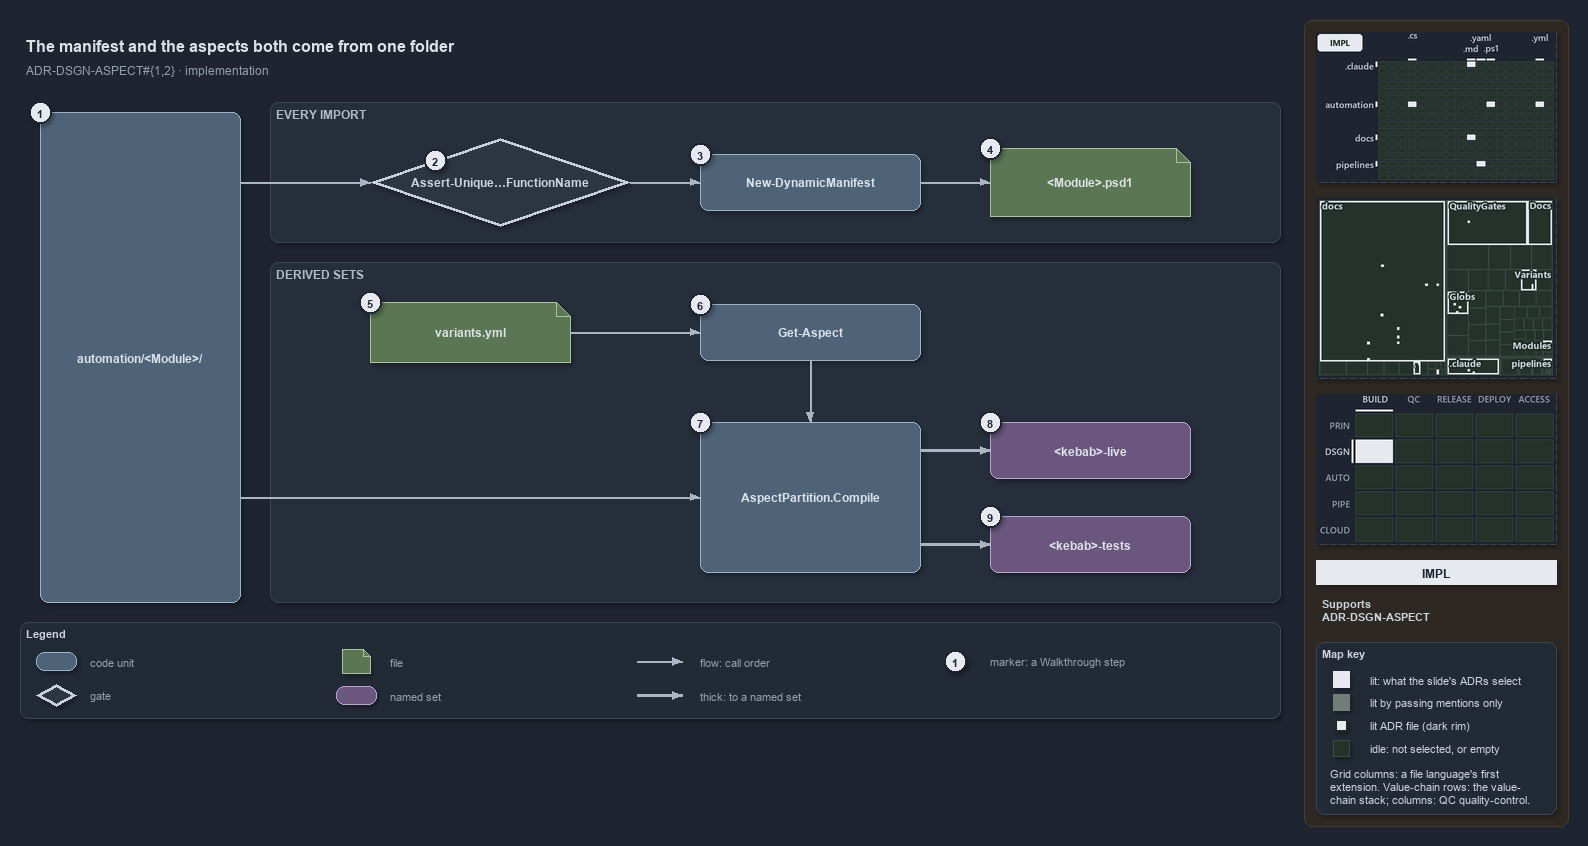

The diagram above was exported from draw.io. Its source (the exported page's mxGraphModel, read from the mxfile embedded in the PNG):
<mxGraphModel dx="1024" dy="768" grid="0" gridSize="10" guides="1" tooltips="1" connect="1" arrows="1" fold="1" page="1" pageScale="1" pageWidth="1572" pageHeight="722" background="#1E2430" math="0" shadow="1">
  <root>
    <mxCell id="0" />
    <mxCell id="1" parent="0" />
    <mxCell id="sidebar-bg" value="" style="rounded=1;arcSize=2;html=1;fillColor=#2E2823;strokeColor=#453C33;shadow=0;" vertex="1" parent="1">
      <mxGeometry x="1304" y="4" width="264" height="806" as="geometry" />
    </mxCell>
    <mxCell id="title" value="The manifest and the aspects both come from one folder" style="text;html=1;align=left;verticalAlign=middle;fontSize=16;fontStyle=1;fontColor=#DDE2E9;" vertex="1" parent="1">
      <mxGeometry x="20" y="14" width="1260" height="30" as="geometry" />
    </mxCell>
    <mxCell id="subtitle" value="ADR-DSGN-ASPECT#{1,2} &amp;#183; implementation" style="text;html=1;align=left;verticalAlign=middle;fontSize=12;fontColor=#949FAE;" vertex="1" parent="1">
      <mxGeometry x="20" y="44" width="1240" height="20" as="geometry" />
    </mxCell>
    <mxCell id="band-import" value="EVERY IMPORT" style="rounded=1;html=1;arcSize=3;fillColor=#262E3B;strokeColor=#3A4555;verticalAlign=top;align=left;spacingLeft=8;fontStyle=1;fontSize=12;fontColor=#B0BAC7;" vertex="1" parent="1">
      <mxGeometry x="270" y="86" width="1010" height="140" as="geometry" />
    </mxCell>
    <mxCell id="band-sets" value="DERIVED SETS" style="rounded=1;html=1;arcSize=3;fillColor=#262E3B;strokeColor=#3A4555;verticalAlign=top;align=left;spacingLeft=8;fontStyle=1;fontSize=12;fontColor=#B0BAC7;" vertex="1" parent="1">
      <mxGeometry x="270" y="246" width="1010" height="340" as="geometry" />
    </mxCell>
    <mxCell id="folder" value="&lt;b&gt;automation/&amp;lt;Module&amp;gt;/&lt;/b&gt;" style="rounded=1;whiteSpace=wrap;html=1;arcSize=20;fillColor=#4E6378;strokeColor=#9FB3C8;fontColor=#DDE2E9;fontSize=12;" vertex="1" parent="1">
      <mxGeometry x="40" y="96" width="200" height="490" as="geometry" />
    </mxCell>
    <mxCell id="gate-unique" value="&lt;b&gt;Assert-Unique&amp;#8230;FunctionName&lt;/b&gt;" style="rhombus;whiteSpace=wrap;html=1;fillColor=#2C3542;strokeColor=#C7D0DB;strokeWidth=3;fontSize=12;fontColor=#CDD3DC;" vertex="1" parent="1">
      <mxGeometry x="370" y="122" width="260" height="88" as="geometry" />
    </mxCell>
    <mxCell id="manifest" value="&lt;b&gt;New-DynamicManifest&lt;/b&gt;" style="rounded=1;whiteSpace=wrap;html=1;arcSize=20;fillColor=#4E6378;strokeColor=#9FB3C8;fontColor=#DDE2E9;fontSize=12;" vertex="1" parent="1">
      <mxGeometry x="700" y="138" width="220" height="56" as="geometry" />
    </mxCell>
    <mxCell id="psd1" value="&lt;b&gt;&amp;lt;Module&amp;gt;.psd1&lt;/b&gt;" style="shape=note;size=14;whiteSpace=wrap;html=1;fillColor=#5B7653;strokeColor=#A9C29F;fontColor=#DDE2E9;fontSize=12;" vertex="1" parent="1">
      <mxGeometry x="990" y="132" width="200" height="68" as="geometry" />
    </mxCell>
    <mxCell id="variants" value="&lt;b&gt;variants.yml&lt;/b&gt;" style="shape=note;size=14;whiteSpace=wrap;html=1;fillColor=#5B7653;strokeColor=#A9C29F;fontColor=#DDE2E9;fontSize=12;" vertex="1" parent="1">
      <mxGeometry x="370" y="286" width="200" height="60" as="geometry" />
    </mxCell>
    <mxCell id="get-aspect" value="&lt;b&gt;Get-Aspect&lt;/b&gt;" style="rounded=1;whiteSpace=wrap;html=1;arcSize=20;fillColor=#4E6378;strokeColor=#9FB3C8;fontColor=#DDE2E9;fontSize=12;" vertex="1" parent="1">
      <mxGeometry x="700" y="288" width="220" height="56" as="geometry" />
    </mxCell>
    <mxCell id="compile" value="&lt;b&gt;AspectPartition.Compile&lt;/b&gt;" style="rounded=1;whiteSpace=wrap;html=1;arcSize=20;fillColor=#4E6378;strokeColor=#9FB3C8;fontColor=#DDE2E9;fontSize=12;" vertex="1" parent="1">
      <mxGeometry x="700" y="406" width="220" height="150" as="geometry" />
    </mxCell>
    <mxCell id="live" value="&lt;b&gt;&amp;lt;kebab&amp;gt;-live&lt;/b&gt;" style="rounded=1;whiteSpace=wrap;html=1;arcSize=20;fillColor=#6A567E;strokeColor=#B9A6CC;fontColor=#DDE2E9;fontSize=12;" vertex="1" parent="1">
      <mxGeometry x="990" y="406" width="200" height="56" as="geometry" />
    </mxCell>
    <mxCell id="tests" value="&lt;b&gt;&amp;lt;kebab&amp;gt;-tests&lt;/b&gt;" style="rounded=1;whiteSpace=wrap;html=1;arcSize=20;fillColor=#6A567E;strokeColor=#B9A6CC;fontColor=#DDE2E9;fontSize=12;" vertex="1" parent="1">
      <mxGeometry x="990" y="500" width="200" height="56" as="geometry" />
    </mxCell>
    <mxCell id="port-folder-r1" value="" style="text;html=1;strokeColor=none;fillColor=none;" vertex="1" parent="1">
      <mxGeometry x="240" y="166" width="1" height="1" as="geometry" />
    </mxCell>
    <mxCell id="edge-folder-unique" value="" style="edgeStyle=orthogonalEdgeStyle;rounded=1;html=1;endArrow=block;strokeColor=#AAB4C3;fontColor=#CDD3DC;shadow=0;" edge="1" parent="1" source="port-folder-r1" target="gate-unique">
      <mxGeometry relative="1" as="geometry" />
    </mxCell>
    <mxCell id="edge-unique-manifest" value="" style="edgeStyle=orthogonalEdgeStyle;rounded=1;html=1;endArrow=block;strokeColor=#AAB4C3;fontColor=#CDD3DC;shadow=0;" edge="1" parent="1" source="gate-unique" target="manifest">
      <mxGeometry relative="1" as="geometry" />
    </mxCell>
    <mxCell id="edge-manifest-psd1" value="" style="edgeStyle=orthogonalEdgeStyle;rounded=1;html=1;endArrow=block;strokeColor=#AAB4C3;fontColor=#CDD3DC;shadow=0;" edge="1" parent="1" source="manifest" target="psd1">
      <mxGeometry relative="1" as="geometry" />
    </mxCell>
    <mxCell id="edge-variants-aspect" value="" style="edgeStyle=orthogonalEdgeStyle;rounded=1;html=1;endArrow=block;strokeColor=#AAB4C3;fontColor=#CDD3DC;shadow=0;" edge="1" parent="1" source="variants" target="get-aspect">
      <mxGeometry relative="1" as="geometry" />
    </mxCell>
    <mxCell id="edge-aspect-compile" value="" style="edgeStyle=orthogonalEdgeStyle;rounded=1;html=1;endArrow=block;strokeColor=#AAB4C3;fontColor=#CDD3DC;shadow=0;" edge="1" parent="1" source="get-aspect" target="compile">
      <mxGeometry relative="1" as="geometry" />
    </mxCell>
    <mxCell id="port-folder-r2" value="" style="text;html=1;strokeColor=none;fillColor=none;" vertex="1" parent="1">
      <mxGeometry x="240" y="481" width="1" height="1" as="geometry" />
    </mxCell>
    <mxCell id="edge-folder-compile" value="" style="edgeStyle=orthogonalEdgeStyle;rounded=1;html=1;endArrow=block;strokeColor=#AAB4C3;fontColor=#CDD3DC;shadow=0;" edge="1" parent="1" source="port-folder-r2" target="compile">
      <mxGeometry relative="1" as="geometry" />
    </mxCell>
    <mxCell id="port-compile-r1" value="" style="text;html=1;strokeColor=none;fillColor=none;" vertex="1" parent="1">
      <mxGeometry x="920" y="434" width="1" height="1" as="geometry" />
    </mxCell>
    <mxCell id="edge-compile-live" value="" style="edgeStyle=orthogonalEdgeStyle;rounded=1;html=1;endArrow=block;strokeColor=#AAB4C3;strokeWidth=2.5;fontColor=#CDD3DC;shadow=0;" edge="1" parent="1" source="port-compile-r1" target="live">
      <mxGeometry relative="1" as="geometry" />
    </mxCell>
    <mxCell id="port-compile-r2" value="" style="text;html=1;strokeColor=none;fillColor=none;" vertex="1" parent="1">
      <mxGeometry x="920" y="528" width="1" height="1" as="geometry" />
    </mxCell>
    <mxCell id="edge-compile-tests" value="" style="edgeStyle=orthogonalEdgeStyle;rounded=1;html=1;endArrow=block;strokeColor=#AAB4C3;strokeWidth=2.5;fontColor=#CDD3DC;shadow=0;" edge="1" parent="1" source="port-compile-r2" target="tests">
      <mxGeometry relative="1" as="geometry" />
    </mxCell>
    <mxCell id="mark-1" value="1" style="ellipse;html=1;fillColor=#E6EAF0;strokeColor=#1E2430;strokeWidth=2;fontColor=#1E2430;fontStyle=1;fontSize=11;" vertex="1" parent="1">
      <mxGeometry x="29" y="85" width="22" height="22" as="geometry" />
    </mxCell>
    <mxCell id="mark-2" value="2" style="ellipse;html=1;fillColor=#E6EAF0;strokeColor=#1E2430;strokeWidth=2;fontColor=#1E2430;fontStyle=1;fontSize=11;" vertex="1" parent="1">
      <mxGeometry x="424" y="133" width="22" height="22" as="geometry" />
    </mxCell>
    <mxCell id="mark-3" value="3" style="ellipse;html=1;fillColor=#E6EAF0;strokeColor=#1E2430;strokeWidth=2;fontColor=#1E2430;fontStyle=1;fontSize=11;" vertex="1" parent="1">
      <mxGeometry x="689" y="127" width="22" height="22" as="geometry" />
    </mxCell>
    <mxCell id="mark-4" value="4" style="ellipse;html=1;fillColor=#E6EAF0;strokeColor=#1E2430;strokeWidth=2;fontColor=#1E2430;fontStyle=1;fontSize=11;" vertex="1" parent="1">
      <mxGeometry x="979" y="121" width="22" height="22" as="geometry" />
    </mxCell>
    <mxCell id="mark-5" value="5" style="ellipse;html=1;fillColor=#E6EAF0;strokeColor=#1E2430;strokeWidth=2;fontColor=#1E2430;fontStyle=1;fontSize=11;" vertex="1" parent="1">
      <mxGeometry x="359" y="275" width="22" height="22" as="geometry" />
    </mxCell>
    <mxCell id="mark-6" value="6" style="ellipse;html=1;fillColor=#E6EAF0;strokeColor=#1E2430;strokeWidth=2;fontColor=#1E2430;fontStyle=1;fontSize=11;" vertex="1" parent="1">
      <mxGeometry x="689" y="277" width="22" height="22" as="geometry" />
    </mxCell>
    <mxCell id="mark-7" value="7" style="ellipse;html=1;fillColor=#E6EAF0;strokeColor=#1E2430;strokeWidth=2;fontColor=#1E2430;fontStyle=1;fontSize=11;" vertex="1" parent="1">
      <mxGeometry x="689" y="395" width="22" height="22" as="geometry" />
    </mxCell>
    <mxCell id="mark-8" value="8" style="ellipse;html=1;fillColor=#E6EAF0;strokeColor=#1E2430;strokeWidth=2;fontColor=#1E2430;fontStyle=1;fontSize=11;" vertex="1" parent="1">
      <mxGeometry x="979" y="395" width="22" height="22" as="geometry" />
    </mxCell>
    <mxCell id="mark-9" value="9" style="ellipse;html=1;fillColor=#E6EAF0;strokeColor=#1E2430;strokeWidth=2;fontColor=#1E2430;fontStyle=1;fontSize=11;" vertex="1" parent="1">
      <mxGeometry x="979" y="489" width="22" height="22" as="geometry" />
    </mxCell>
    <mxCell id="legend" value="&lt;b&gt;Legend&lt;/b&gt;" style="rounded=1;whiteSpace=wrap;html=1;arcSize=6;fillColor=#222A36;strokeColor=#3A4555;align=left;verticalAlign=top;spacing=8;fontSize=11;fontColor=#CDD3DC;" vertex="1" parent="1">
      <mxGeometry x="20" y="606" width="1260" height="96" as="geometry" />
    </mxCell>
    <mxCell id="legend-code" value="" style="rounded=1;whiteSpace=wrap;html=1;arcSize=20;fillColor=#4E6378;strokeColor=#9FB3C8;fontColor=#DDE2E9;fontSize=12;" vertex="1" parent="1">
      <mxGeometry x="36" y="636" width="40" height="18" as="geometry" />
    </mxCell>
    <mxCell id="legend-code-text" value="code unit" style="text;html=1;align=left;verticalAlign=middle;fontSize=11;fontColor=#949FAE;" vertex="1" parent="1">
      <mxGeometry x="84" y="635" width="240" height="20" as="geometry" />
    </mxCell>
    <mxCell id="legend-gate" value="" style="rhombus;whiteSpace=wrap;html=1;fillColor=#2C3542;strokeColor=#C7D0DB;strokeWidth=3;fontSize=12;fontColor=#CDD3DC;" vertex="1" parent="1">
      <mxGeometry x="36" y="668" width="40" height="22" as="geometry" />
    </mxCell>
    <mxCell id="legend-gate-text" value="gate" style="text;html=1;align=left;verticalAlign=middle;fontSize=11;fontColor=#949FAE;" vertex="1" parent="1">
      <mxGeometry x="84" y="669" width="240" height="20" as="geometry" />
    </mxCell>
    <mxCell id="legend-file" value="" style="shape=note;size=7;whiteSpace=wrap;html=1;fillColor=#5B7653;strokeColor=#A9C29F;fontColor=#DDE2E9;fontSize=12;" vertex="1" parent="1">
      <mxGeometry x="342" y="633" width="28" height="24" as="geometry" />
    </mxCell>
    <mxCell id="legend-file-text" value="file" style="text;html=1;align=left;verticalAlign=middle;fontSize=11;fontColor=#949FAE;" vertex="1" parent="1">
      <mxGeometry x="384" y="635" width="240" height="20" as="geometry" />
    </mxCell>
    <mxCell id="legend-set" value="" style="rounded=1;whiteSpace=wrap;html=1;arcSize=20;fillColor=#6A567E;strokeColor=#B9A6CC;fontColor=#DDE2E9;fontSize=12;" vertex="1" parent="1">
      <mxGeometry x="336" y="670" width="40" height="18" as="geometry" />
    </mxCell>
    <mxCell id="legend-set-text" value="named set" style="text;html=1;align=left;verticalAlign=middle;fontSize=11;fontColor=#949FAE;" vertex="1" parent="1">
      <mxGeometry x="384" y="669" width="240" height="20" as="geometry" />
    </mxCell>
    <mxCell id="legend-flow-a" value="" style="text;html=1;strokeColor=none;fillColor=none;" vertex="1" parent="1">
      <mxGeometry x="636" y="645" width="1" height="1" as="geometry" />
    </mxCell>
    <mxCell id="legend-flow-b" value="" style="text;html=1;strokeColor=none;fillColor=none;" vertex="1" parent="1">
      <mxGeometry x="682" y="645" width="1" height="1" as="geometry" />
    </mxCell>
    <mxCell id="legend-flow" value="" style="edgeStyle=orthogonalEdgeStyle;rounded=1;html=1;endArrow=block;strokeColor=#AAB4C3;fontColor=#CDD3DC;shadow=0;" edge="1" parent="1" source="legend-flow-a" target="legend-flow-b">
      <mxGeometry relative="1" as="geometry" />
    </mxCell>
    <mxCell id="legend-flow-text" value="flow: call order" style="text;html=1;align=left;verticalAlign=middle;fontSize=11;fontColor=#949FAE;" vertex="1" parent="1">
      <mxGeometry x="694" y="635" width="240" height="20" as="geometry" />
    </mxCell>
    <mxCell id="legend-thick-a" value="" style="text;html=1;strokeColor=none;fillColor=none;" vertex="1" parent="1">
      <mxGeometry x="636" y="679" width="1" height="1" as="geometry" />
    </mxCell>
    <mxCell id="legend-thick-b" value="" style="text;html=1;strokeColor=none;fillColor=none;" vertex="1" parent="1">
      <mxGeometry x="682" y="679" width="1" height="1" as="geometry" />
    </mxCell>
    <mxCell id="legend-thick" value="" style="edgeStyle=orthogonalEdgeStyle;rounded=1;html=1;endArrow=block;strokeColor=#AAB4C3;strokeWidth=2.5;fontColor=#CDD3DC;shadow=0;" edge="1" parent="1" source="legend-thick-a" target="legend-thick-b">
      <mxGeometry relative="1" as="geometry" />
    </mxCell>
    <mxCell id="legend-thick-text" value="thick: to a named set" style="text;html=1;align=left;verticalAlign=middle;fontSize=11;fontColor=#949FAE;" vertex="1" parent="1">
      <mxGeometry x="694" y="669" width="240" height="20" as="geometry" />
    </mxCell>
    <mxCell id="legend-mark" value="1" style="ellipse;html=1;fillColor=#E6EAF0;strokeColor=#1E2430;strokeWidth=2;fontColor=#1E2430;fontStyle=1;fontSize=11;" vertex="1" parent="1">
      <mxGeometry x="944" y="634" width="22" height="22" as="geometry" />
    </mxCell>
    <mxCell id="legend-mark-text" value="marker: a Walkthrough step" style="text;html=1;align=left;verticalAlign=middle;fontSize=11;fontColor=#949FAE;" vertex="1" parent="1">
      <mxGeometry x="984" y="635" width="220" height="20" as="geometry" />
    </mxCell>
    <mxCell id="minimap-grid" value="" style="shape=image;html=1;imageAspect=0;aspect=fixed;verticalLabelPosition=bottom;strokeColor=#3A4555;dashed=1;fillColor=#222A36;image=data:image/png,(base64 omitted: 11744 chars);" vertex="1" parent="1">
      <mxGeometry x="1316" y="16" width="240" height="150" as="geometry" />
    </mxCell>
    <mxCell id="minimap-tree" value="" style="shape=image;html=1;imageAspect=0;aspect=fixed;verticalLabelPosition=bottom;strokeColor=#3A4555;dashed=1;fillColor=#222A36;image=data:image/png,(base64 omitted: 21216 chars);" vertex="1" parent="1">
      <mxGeometry x="1316" y="182" width="240" height="180" as="geometry" />
    </mxCell>
    <mxCell id="minimap-chain" value="" style="shape=image;html=1;imageAspect=0;aspect=fixed;verticalLabelPosition=bottom;strokeColor=#3A4555;dashed=1;fillColor=#222A36;image=data:image/png,(base64 omitted: 12436 chars);" vertex="1" parent="1">
      <mxGeometry x="1316" y="378" width="240" height="150" as="geometry" />
    </mxCell>
    <mxCell id="lens-badge" value="IMPL" style="rounded=0;whiteSpace=wrap;html=1;align=center;verticalAlign=middle;fontSize=12;fontStyle=1;fontColor=#1E2430;fillColor=#E6EAF0;strokeColor=none;" vertex="1" parent="1">
      <mxGeometry x="1316" y="544" width="240" height="24" as="geometry" />
    </mxCell>
    <mxCell id="supports" value="&lt;b&gt;Supports&lt;/b&gt;&lt;br&gt;ADR-DSGN-ASPECT" style="text;html=1;whiteSpace=wrap;align=left;verticalAlign=top;fontSize=11;fontColor=#CDD3DC;" vertex="1" parent="1">
      <mxGeometry x="1316" y="576" width="240" height="38" as="geometry" />
    </mxCell>
    <mxCell id="mapkey" value="&lt;b&gt;Map key&lt;/b&gt;" style="rounded=1;arcSize=6;whiteSpace=wrap;html=1;align=left;verticalAlign=top;fontSize=11;fontColor=#CDD3DC;fillColor=#222A36;strokeColor=#3A4555;spacingLeft=8;spacingTop=2;" vertex="1" parent="1">
      <mxGeometry x="1316" y="626" width="240" height="172" as="geometry" />
    </mxCell>
    <mxCell id="mapkey-lit" value="" style="rounded=0;html=1;fillColor=#E6EAF0;strokeColor=#E6EAF0;" vertex="1" parent="1">
      <mxGeometry x="1333.0" y="655.0" width="16" height="16" as="geometry" />
    </mxCell>
    <mxCell id="mapkey-lit-text" value="lit: what the slide's ADRs select" style="text;html=1;align=left;verticalAlign=middle;fontSize=11;fontColor=#CDD3DC;" vertex="1" parent="1">
      <mxGeometry x="1364" y="653" width="184" height="20" as="geometry" />
    </mxCell>
    <mxCell id="mapkey-touched" value="" style="rounded=0;html=1;fillColor=#727C79;strokeColor=#727C79;" vertex="1" parent="1">
      <mxGeometry x="1333.0" y="678.0" width="16" height="16" as="geometry" />
    </mxCell>
    <mxCell id="mapkey-touched-text" value="lit by passing mentions only" style="text;html=1;align=left;verticalAlign=middle;fontSize=11;fontColor=#CDD3DC;" vertex="1" parent="1">
      <mxGeometry x="1364" y="676" width="184" height="20" as="geometry" />
    </mxCell>
    <mxCell id="mapkey-adr" value="" style="rounded=0;html=1;fillColor=#E6EAF0;strokeColor=#1C2A24;strokeWidth=2;" vertex="1" parent="1">
      <mxGeometry x="1335.0" y="703.0" width="12" height="12" as="geometry" />
    </mxCell>
    <mxCell id="mapkey-adr-text" value="lit ADR file (dark rim)" style="text;html=1;align=left;verticalAlign=middle;fontSize=11;fontColor=#CDD3DC;" vertex="1" parent="1">
      <mxGeometry x="1364" y="699" width="184" height="20" as="geometry" />
    </mxCell>
    <mxCell id="mapkey-idle" value="" style="rounded=0;html=1;fillColor=#243229;strokeColor=#3B4D43;" vertex="1" parent="1">
      <mxGeometry x="1333.0" y="724.0" width="16" height="16" as="geometry" />
    </mxCell>
    <mxCell id="mapkey-idle-text" value="idle: not selected, or empty" style="text;html=1;align=left;verticalAlign=middle;fontSize=11;fontColor=#CDD3DC;" vertex="1" parent="1">
      <mxGeometry x="1364" y="722" width="184" height="20" as="geometry" />
    </mxCell>
    <mxCell id="mapkey-codes" value="Grid columns: a file language's first&lt;br&gt;extension. Value-chain rows: the value-&lt;br&gt;chain stack; columns: QC quality-control." style="text;html=1;align=left;verticalAlign=top;whiteSpace=wrap;fontSize=11;fontColor=#CDD3DC;" vertex="1" parent="1">
      <mxGeometry x="1324" y="746" width="224" height="46" as="geometry" />
    </mxCell>
  </root>
</mxGraphModel>